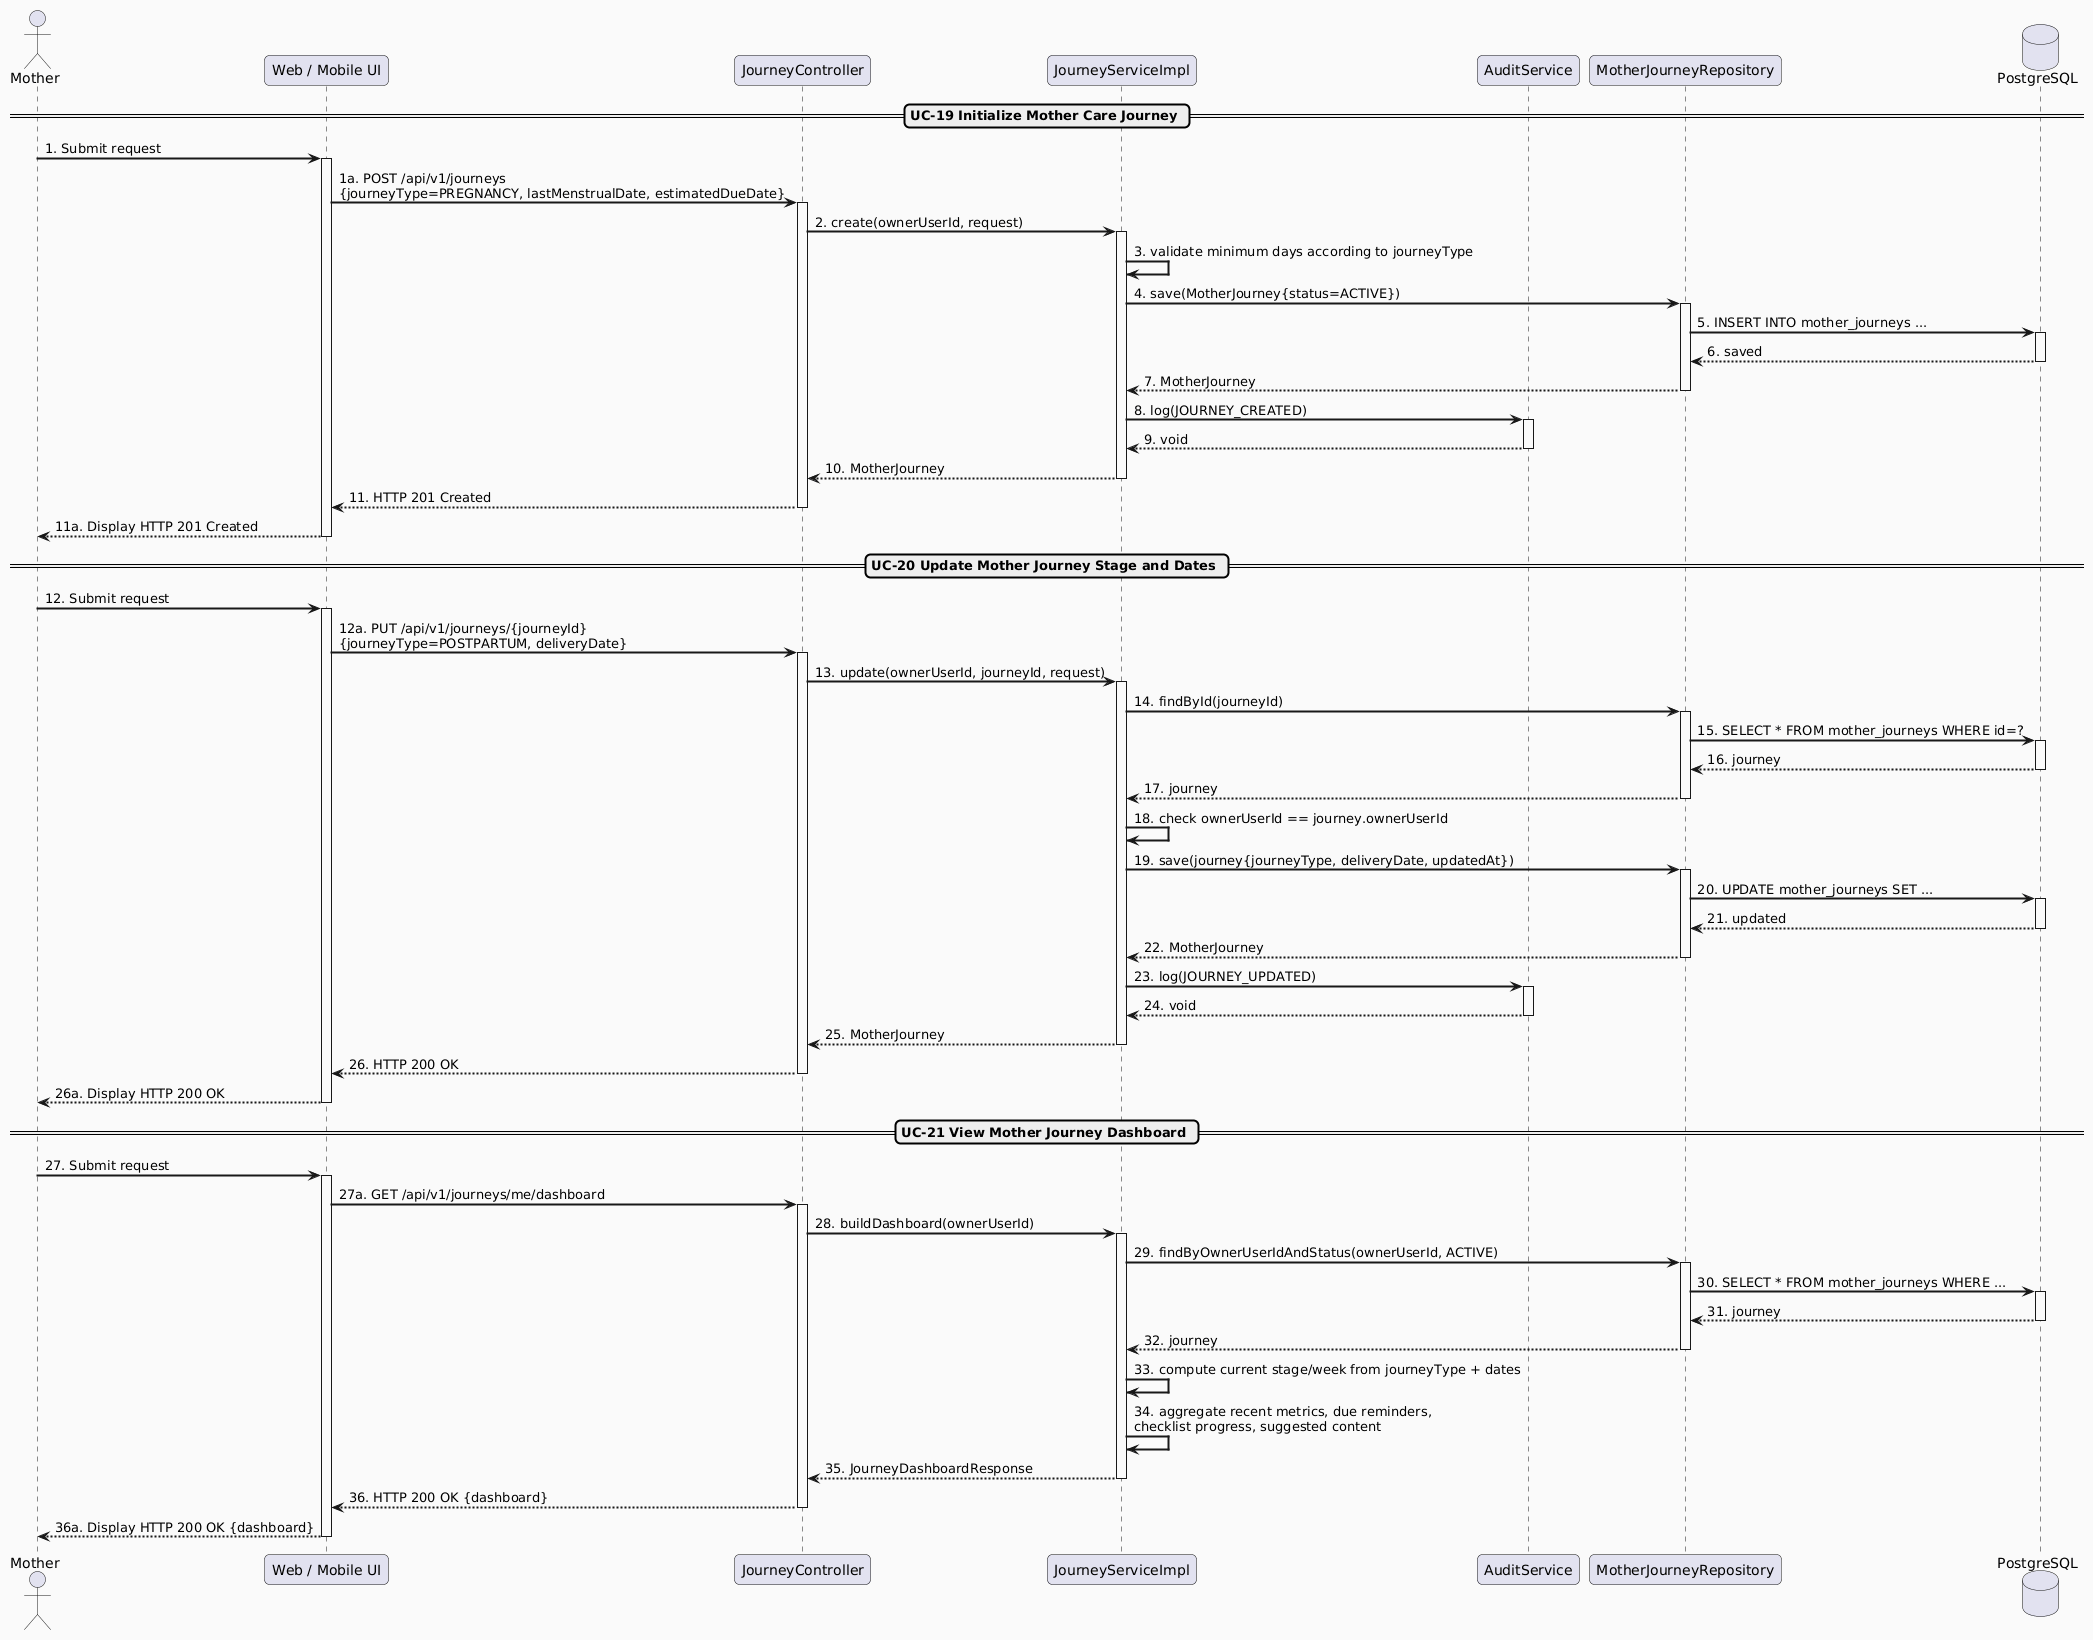

The diagram above was rendered by PlantUML. Its source (embedded in the PNG):
@startuml
skinparam sequenceArrowThickness 2
skinparam roundcorner 10
skinparam backgroundColor #FAFAFA

actor "Mother" as M
participant "Web / Mobile UI" as UI
participant "JourneyController" as Controller
participant "JourneyServiceImpl" as Service
participant "AuditService" as Audit
participant "MotherJourneyRepository" as Repo
database "PostgreSQL" as DB

== UC-19 Initialize Mother Care Journey ==
M -> UI : 1. Submit request
activate UI
UI -> Controller : 1a. POST /api/v1/journeys\n{journeyType=PREGNANCY, lastMenstrualDate, estimatedDueDate}
activate Controller
Controller -> Service : 2. create(ownerUserId, request)
activate Service
Service -> Service : 3. validate minimum days according to journeyType
Service -> Repo : 4. save(MotherJourney{status=ACTIVE})
activate Repo
Repo -> DB : 5. INSERT INTO mother_journeys ...
activate DB
DB --> Repo : 6. saved
deactivate DB
Repo --> Service : 7. MotherJourney
deactivate Repo
Service -> Audit : 8. log(JOURNEY_CREATED)
activate Audit
Audit --> Service : 9. void
deactivate Audit
Service --> Controller : 10. MotherJourney
deactivate Service
Controller --> UI : 11. HTTP 201 Created
deactivate Controller
UI --> M : 11a. Display HTTP 201 Created
deactivate UI

== UC-20 Update Mother Journey Stage and Dates ==
M -> UI : 12. Submit request
activate UI
UI -> Controller : 12a. PUT /api/v1/journeys/{journeyId}\n{journeyType=POSTPARTUM, deliveryDate}
activate Controller
Controller -> Service : 13. update(ownerUserId, journeyId, request)
activate Service
Service -> Repo : 14. findById(journeyId)
activate Repo
Repo -> DB : 15. SELECT * FROM mother_journeys WHERE id=?
activate DB
DB --> Repo : 16. journey
deactivate DB
Repo --> Service : 17. journey
deactivate Repo
Service -> Service : 18. check ownerUserId == journey.ownerUserId
Service -> Repo : 19. save(journey{journeyType, deliveryDate, updatedAt})
activate Repo
Repo -> DB : 20. UPDATE mother_journeys SET ...
activate DB
DB --> Repo : 21. updated
deactivate DB
Repo --> Service : 22. MotherJourney
deactivate Repo
Service -> Audit : 23. log(JOURNEY_UPDATED)
activate Audit
Audit --> Service : 24. void
deactivate Audit
Service --> Controller : 25. MotherJourney
deactivate Service
Controller --> UI : 26. HTTP 200 OK
deactivate Controller
UI --> M : 26a. Display HTTP 200 OK
deactivate UI

== UC-21 View Mother Journey Dashboard ==
M -> UI : 27. Submit request
activate UI
UI -> Controller : 27a. GET /api/v1/journeys/me/dashboard
activate Controller
Controller -> Service : 28. buildDashboard(ownerUserId)
activate Service
Service -> Repo : 29. findByOwnerUserIdAndStatus(ownerUserId, ACTIVE)
activate Repo
Repo -> DB : 30. SELECT * FROM mother_journeys WHERE ...
activate DB
DB --> Repo : 31. journey
deactivate DB
Repo --> Service : 32. journey
deactivate Repo
Service -> Service : 33. compute current stage/week from journeyType + dates
Service -> Service : 34. aggregate recent metrics, due reminders,\nchecklist progress, suggested content
Service --> Controller : 35. JourneyDashboardResponse
deactivate Service
Controller --> UI : 36. HTTP 200 OK {dashboard}
deactivate Controller
UI --> M : 36a. Display HTTP 200 OK {dashboard}
deactivate UI
@enduml